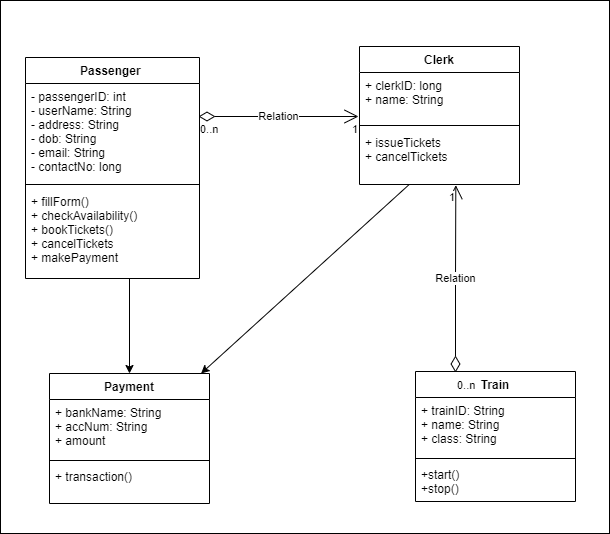

The diagram above was exported from draw.io. Its source (the exported page's mxGraphModel, read from the mxfile embedded in the PNG):
<mxGraphModel dx="1659" dy="555" grid="0" gridSize="10" guides="1" tooltips="1" connect="1" arrows="1" fold="1" page="0" pageScale="1" pageWidth="850" pageHeight="1100" math="0" shadow="0">
  <root>
    <mxCell id="0" />
    <mxCell id="1" parent="0" />
    <mxCell id="BcZgQ4PLLuCX5eYldbt_-41" value="" style="rounded=0;whiteSpace=wrap;html=1;" vertex="1" parent="1">
      <mxGeometry x="-125" y="124" width="609" height="533" as="geometry" />
    </mxCell>
    <mxCell id="BcZgQ4PLLuCX5eYldbt_-1" value="Passenger " style="swimlane;fontStyle=1;align=center;verticalAlign=top;childLayout=stackLayout;horizontal=1;startSize=26;horizontalStack=0;resizeParent=1;resizeParentMax=0;resizeLast=0;collapsible=1;marginBottom=0;" vertex="1" parent="1">
      <mxGeometry x="-100" y="181" width="174" height="221" as="geometry" />
    </mxCell>
    <mxCell id="BcZgQ4PLLuCX5eYldbt_-2" value="- passengerID: int &#10;- userName: String &#10;- address: String&#10;- dob: String&#10;- email: String&#10;- contactNo: long" style="text;strokeColor=none;fillColor=none;align=left;verticalAlign=top;spacingLeft=4;spacingRight=4;overflow=hidden;rotatable=0;points=[[0,0.5],[1,0.5]];portConstraint=eastwest;" vertex="1" parent="BcZgQ4PLLuCX5eYldbt_-1">
      <mxGeometry y="26" width="174" height="97" as="geometry" />
    </mxCell>
    <mxCell id="BcZgQ4PLLuCX5eYldbt_-3" value="" style="line;strokeWidth=1;fillColor=none;align=left;verticalAlign=middle;spacingTop=-1;spacingLeft=3;spacingRight=3;rotatable=0;labelPosition=right;points=[];portConstraint=eastwest;" vertex="1" parent="BcZgQ4PLLuCX5eYldbt_-1">
      <mxGeometry y="123" width="174" height="8" as="geometry" />
    </mxCell>
    <mxCell id="BcZgQ4PLLuCX5eYldbt_-4" value="+ fillForm()&#10;+ checkAvailability()&#10;+ bookTickets()&#10;+ cancelTickets&#10;+ makePayment" style="text;strokeColor=none;fillColor=none;align=left;verticalAlign=top;spacingLeft=4;spacingRight=4;overflow=hidden;rotatable=0;points=[[0,0.5],[1,0.5]];portConstraint=eastwest;" vertex="1" parent="BcZgQ4PLLuCX5eYldbt_-1">
      <mxGeometry y="131" width="174" height="90" as="geometry" />
    </mxCell>
    <mxCell id="BcZgQ4PLLuCX5eYldbt_-5" value="Clerk" style="swimlane;fontStyle=1;align=center;verticalAlign=top;childLayout=stackLayout;horizontal=1;startSize=26;horizontalStack=0;resizeParent=1;resizeParentMax=0;resizeLast=0;collapsible=1;marginBottom=0;" vertex="1" parent="1">
      <mxGeometry x="234" y="170" width="160" height="138" as="geometry" />
    </mxCell>
    <mxCell id="BcZgQ4PLLuCX5eYldbt_-6" value="+ clerkID: long&#10;+ name: String" style="text;strokeColor=none;fillColor=none;align=left;verticalAlign=top;spacingLeft=4;spacingRight=4;overflow=hidden;rotatable=0;points=[[0,0.5],[1,0.5]];portConstraint=eastwest;" vertex="1" parent="BcZgQ4PLLuCX5eYldbt_-5">
      <mxGeometry y="26" width="160" height="49" as="geometry" />
    </mxCell>
    <mxCell id="BcZgQ4PLLuCX5eYldbt_-7" value="" style="line;strokeWidth=1;fillColor=none;align=left;verticalAlign=middle;spacingTop=-1;spacingLeft=3;spacingRight=3;rotatable=0;labelPosition=right;points=[];portConstraint=eastwest;" vertex="1" parent="BcZgQ4PLLuCX5eYldbt_-5">
      <mxGeometry y="75" width="160" height="8" as="geometry" />
    </mxCell>
    <mxCell id="BcZgQ4PLLuCX5eYldbt_-8" value="+ issueTickets&#10;+ cancelTickets" style="text;strokeColor=none;fillColor=none;align=left;verticalAlign=top;spacingLeft=4;spacingRight=4;overflow=hidden;rotatable=0;points=[[0,0.5],[1,0.5]];portConstraint=eastwest;" vertex="1" parent="BcZgQ4PLLuCX5eYldbt_-5">
      <mxGeometry y="83" width="160" height="55" as="geometry" />
    </mxCell>
    <mxCell id="BcZgQ4PLLuCX5eYldbt_-10" value="Train" style="swimlane;fontStyle=1;align=center;verticalAlign=top;childLayout=stackLayout;horizontal=1;startSize=26;horizontalStack=0;resizeParent=1;resizeParentMax=0;resizeLast=0;collapsible=1;marginBottom=0;" vertex="1" parent="1">
      <mxGeometry x="290" y="495" width="160" height="130" as="geometry" />
    </mxCell>
    <mxCell id="BcZgQ4PLLuCX5eYldbt_-11" value="+ trainID: String&#10;+ name: String&#10;+ class: String" style="text;strokeColor=none;fillColor=none;align=left;verticalAlign=top;spacingLeft=4;spacingRight=4;overflow=hidden;rotatable=0;points=[[0,0.5],[1,0.5]];portConstraint=eastwest;" vertex="1" parent="BcZgQ4PLLuCX5eYldbt_-10">
      <mxGeometry y="26" width="160" height="58" as="geometry" />
    </mxCell>
    <mxCell id="BcZgQ4PLLuCX5eYldbt_-12" value="" style="line;strokeWidth=1;fillColor=none;align=left;verticalAlign=middle;spacingTop=-1;spacingLeft=3;spacingRight=3;rotatable=0;labelPosition=right;points=[];portConstraint=eastwest;" vertex="1" parent="BcZgQ4PLLuCX5eYldbt_-10">
      <mxGeometry y="84" width="160" height="6" as="geometry" />
    </mxCell>
    <mxCell id="BcZgQ4PLLuCX5eYldbt_-13" value="+start()&#10;+stop()" style="text;strokeColor=none;fillColor=none;align=left;verticalAlign=top;spacingLeft=4;spacingRight=4;overflow=hidden;rotatable=0;points=[[0,0.5],[1,0.5]];portConstraint=eastwest;" vertex="1" parent="BcZgQ4PLLuCX5eYldbt_-10">
      <mxGeometry y="90" width="160" height="40" as="geometry" />
    </mxCell>
    <mxCell id="BcZgQ4PLLuCX5eYldbt_-14" value="Payment" style="swimlane;fontStyle=1;align=center;verticalAlign=top;childLayout=stackLayout;horizontal=1;startSize=26;horizontalStack=0;resizeParent=1;resizeParentMax=0;resizeLast=0;collapsible=1;marginBottom=0;" vertex="1" parent="1">
      <mxGeometry x="-76" y="497" width="160" height="130" as="geometry" />
    </mxCell>
    <mxCell id="BcZgQ4PLLuCX5eYldbt_-15" value="+ bankName: String&#10;+ accNum: String&#10;+ amount" style="text;strokeColor=none;fillColor=none;align=left;verticalAlign=top;spacingLeft=4;spacingRight=4;overflow=hidden;rotatable=0;points=[[0,0.5],[1,0.5]];portConstraint=eastwest;" vertex="1" parent="BcZgQ4PLLuCX5eYldbt_-14">
      <mxGeometry y="26" width="160" height="58" as="geometry" />
    </mxCell>
    <mxCell id="BcZgQ4PLLuCX5eYldbt_-16" value="" style="line;strokeWidth=1;fillColor=none;align=left;verticalAlign=middle;spacingTop=-1;spacingLeft=3;spacingRight=3;rotatable=0;labelPosition=right;points=[];portConstraint=eastwest;" vertex="1" parent="BcZgQ4PLLuCX5eYldbt_-14">
      <mxGeometry y="84" width="160" height="6" as="geometry" />
    </mxCell>
    <mxCell id="BcZgQ4PLLuCX5eYldbt_-17" value="+ transaction()" style="text;strokeColor=none;fillColor=none;align=left;verticalAlign=top;spacingLeft=4;spacingRight=4;overflow=hidden;rotatable=0;points=[[0,0.5],[1,0.5]];portConstraint=eastwest;" vertex="1" parent="BcZgQ4PLLuCX5eYldbt_-14">
      <mxGeometry y="90" width="160" height="40" as="geometry" />
    </mxCell>
    <mxCell id="BcZgQ4PLLuCX5eYldbt_-21" value="Relation" style="endArrow=open;html=1;endSize=12;startArrow=diamondThin;startSize=14;startFill=0;edgeStyle=orthogonalEdgeStyle;rounded=0;" edge="1" parent="1">
      <mxGeometry relative="1" as="geometry">
        <mxPoint x="73" y="240" as="sourcePoint" />
        <mxPoint x="233" y="240" as="targetPoint" />
      </mxGeometry>
    </mxCell>
    <mxCell id="BcZgQ4PLLuCX5eYldbt_-22" value="0..n" style="edgeLabel;resizable=0;html=1;align=left;verticalAlign=top;" connectable="0" vertex="1" parent="BcZgQ4PLLuCX5eYldbt_-21">
      <mxGeometry x="-1" relative="1" as="geometry" />
    </mxCell>
    <mxCell id="BcZgQ4PLLuCX5eYldbt_-23" value="1" style="edgeLabel;resizable=0;html=1;align=right;verticalAlign=top;" connectable="0" vertex="1" parent="BcZgQ4PLLuCX5eYldbt_-21">
      <mxGeometry x="1" relative="1" as="geometry" />
    </mxCell>
    <mxCell id="BcZgQ4PLLuCX5eYldbt_-27" value="" style="endArrow=classic;html=1;rounded=0;entryX=0.5;entryY=0;entryDx=0;entryDy=0;" edge="1" parent="1" target="BcZgQ4PLLuCX5eYldbt_-14">
      <mxGeometry width="50" height="50" relative="1" as="geometry">
        <mxPoint x="4" y="402" as="sourcePoint" />
        <mxPoint x="119" y="292" as="targetPoint" />
      </mxGeometry>
    </mxCell>
    <mxCell id="BcZgQ4PLLuCX5eYldbt_-34" value="" style="endArrow=classic;html=1;rounded=0;" edge="1" parent="1" source="BcZgQ4PLLuCX5eYldbt_-8" target="BcZgQ4PLLuCX5eYldbt_-14">
      <mxGeometry width="50" height="50" relative="1" as="geometry">
        <mxPoint x="14" y="412" as="sourcePoint" />
        <mxPoint x="14" y="507" as="targetPoint" />
      </mxGeometry>
    </mxCell>
    <mxCell id="BcZgQ4PLLuCX5eYldbt_-35" value="Relation" style="endArrow=open;html=1;endSize=12;startArrow=diamondThin;startSize=14;startFill=0;edgeStyle=orthogonalEdgeStyle;rounded=0;entryX=0.602;entryY=1.012;entryDx=0;entryDy=0;entryPerimeter=0;" edge="1" parent="1" target="BcZgQ4PLLuCX5eYldbt_-8">
      <mxGeometry relative="1" as="geometry">
        <mxPoint x="330" y="496" as="sourcePoint" />
        <mxPoint x="396" y="421" as="targetPoint" />
      </mxGeometry>
    </mxCell>
    <mxCell id="BcZgQ4PLLuCX5eYldbt_-36" value="0..n" style="edgeLabel;resizable=0;html=1;align=left;verticalAlign=top;" connectable="0" vertex="1" parent="BcZgQ4PLLuCX5eYldbt_-35">
      <mxGeometry x="-1" relative="1" as="geometry" />
    </mxCell>
    <mxCell id="BcZgQ4PLLuCX5eYldbt_-37" value="1" style="edgeLabel;resizable=0;html=1;align=right;verticalAlign=top;" connectable="0" vertex="1" parent="BcZgQ4PLLuCX5eYldbt_-35">
      <mxGeometry x="1" relative="1" as="geometry" />
    </mxCell>
  </root>
</mxGraphModel>